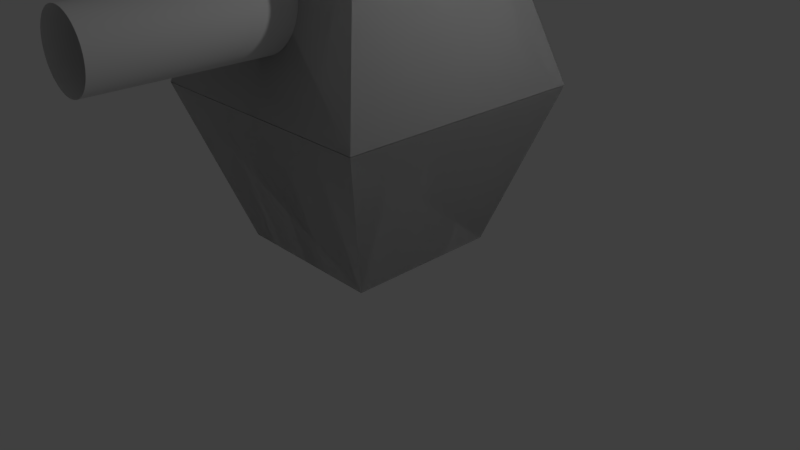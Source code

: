 # Source: TOWER.blend  (saved by Blender 2.78.0; exported with 4.5.12 LTS)
import bpy
from mathutils import Matrix  # noqa: F401  (used for matrix-valued properties, if any)

bpy.ops.wm.read_factory_settings(use_empty=True)
scene = bpy.context.scene
scene.name = 'Scene'

# ---- collections
col_collection_1 = bpy.data.collections.new('Collection 1'); scene.collection.children.link(col_collection_1)

# ---- materials (node trees are filled in below, after node groups)
mat_material = bpy.data.materials.new('Material')
mat_material.alpha_threshold = 0.0
mat_material.use_transparent_shadow = False
mat_material.roughness = 0.5
mat_material.line_color = (0.0, 0.0, 0.0, 1.0)

# ---- material node trees

# ---- world
world_world = bpy.data.worlds.new('World'); scene.world = world_world
world_world.color = (0.05088, 0.05088, 0.05088)
world_world.use_sun_shadow = False
world_world.sun_shadow_jitter_overblur = 0.0
world_world.cycles.sampling_method = 'MANUAL'

# ---- cameras
cam_camera = bpy.data.cameras.new('Camera')
cam_camera.clip_end = 100.0
cam_camera.lens = 35.0
cam_camera.sensor_width = 32.0
cam_camera.sensor_height = 18.0
cam_camera.ortho_scale = 7.314
cam_camera.dof.focus_distance = 0.0
cam_camera.dof.aperture_fstop = 128.0

# ---- lights
light_lamp = bpy.data.lights.new('Lamp', 'POINT')
light_lamp.transmission_factor = 0.0
light_lamp.cutoff_distance = 30.0
light_lamp.energy = 100.0
light_lamp.shadow_buffer_clip_start = 1.001
light_lamp.shadow_soft_size = 0.1
light_lamp.shadow_maximum_resolution = 0.006
light_lamp.use_absolute_resolution = True

# ---- meshes
me_circle = bpy.data.meshes.new('Circle')
me_circle.from_pydata([(0.0, 1.0, 0.0), (-0.1951, 0.9808, 0.0), (-0.3827, 0.9239, 0.0), (-0.5556, 0.8315, 0.0), (-0.7071, 0.7071, 0.0), (-0.8315, 0.5556, 0.0), (-0.9239, 0.3827, 0.0), (-0.9808, 0.1951, 0.0), (-1.0, 7.55e-08, 0.0), (-0.9808, -0.1951, 0.0), (-0.9239, -0.3827, 0.0), (-0.8315, -0.5556, 0.0), (-0.7071, -0.7071, 0.0), (-0.5556, -0.8315, 0.0), (-0.3827, -0.9239, 0.0), (-0.1951, -0.9808, 0.0), (3.258e-07, -1.0, 0.0), (0.1951, -0.9808, 0.0), (0.3827, -0.9239, 0.0), (0.5556, -0.8315, 0.0), (0.7071, -0.7071, 0.0), (0.8315, -0.5556, 0.0), (0.9239, -0.3827, 0.0), (0.9808, -0.1951, 0.0), (1.0, 9.656e-07, 0.0), (0.9808, 0.1951, 0.0), (0.9239, 0.3827, 0.0), (0.8315, 0.5556, 0.0), (0.7071, 0.7071, 0.0), (0.5556, 0.8315, 0.0), (0.3827, 0.9239, 0.0), (0.1951, 0.9808, 0.0), (0.0, 1.0, 6.172), (-0.1951, 0.9808, 6.172), (-0.3827, 0.9239, 6.172), (-0.5556, 0.8315, 6.172), (-0.7071, 0.7071, 6.172), (-0.8315, 0.5556, 6.172), (-0.9239, 0.3827, 6.172), (-0.9808, 0.1951, 6.172), (-1.0, 3.453e-07, 6.172), (-0.9808, -0.1951, 6.172), (-0.9239, -0.3827, 6.172), (-0.8315, -0.5556, 6.172), (-0.7071, -0.7071, 6.172), (-0.5556, -0.8315, 6.172), (-0.3827, -0.9239, 6.172), (-0.1951, -0.9808, 6.172), (3.258e-07, -1.0, 6.172), (0.1951, -0.9808, 6.172), (0.3827, -0.9239, 6.172), (0.5556, -0.8315, 6.172), (0.7071, -0.7071, 6.172), (0.8315, -0.5556, 6.172), (0.9239, -0.3827, 6.172), (0.9808, -0.1951, 6.172), (1.0, 1.235e-06, 6.172), (0.9808, 0.1951, 6.172), (0.9239, 0.3827, 6.172), (0.8315, 0.5556, 6.172), (0.7071, 0.7071, 6.172), (0.5556, 0.8315, 6.172), (0.3827, 0.9239, 6.172), (0.1951, 0.9808, 6.172)], [], [(21, 20, 52, 53), (8, 7, 39, 40), (22, 21, 53, 54), (9, 8, 40, 41), (23, 22, 54, 55), (10, 9, 41, 42), (24, 23, 55, 56), (11, 10, 42, 43), (25, 24, 56, 57), (12, 11, 43, 44), (26, 25, 57, 58), (13, 12, 44, 45), (27, 26, 58, 59), (14, 13, 45, 46), (1, 0, 32, 33), (28, 27, 59, 60), (15, 14, 46, 47), (2, 1, 33, 34), (29, 28, 60, 61), (16, 15, 47, 48), (3, 2, 34, 35), (30, 29, 61, 62), (17, 16, 48, 49), (4, 3, 35, 36), (31, 30, 62, 63), (18, 17, 49, 50), (5, 4, 36, 37), (0, 31, 63, 32), (19, 18, 50, 51), (6, 5, 37, 38), (20, 19, 51, 52), (7, 6, 38, 39)])
me_circle.use_remesh_preserve_volume = False
me_circle.use_remesh_preserve_attributes = False
me_circle.use_mirror_vertex_groups = False
me_circle.update()
me_cube_001 = bpy.data.meshes.new('Cube.001')
me_cube_001.from_pydata([(1.0, 1.0, 0.7347), (1.0, -1.0, 0.7347), (-1.0, -1.0, 0.7347), (-1.0, 1.0, 0.7347), (1.0, 1.0, 2.735), (1.0, -1.0, 2.735), (-1.0, -1.0, 2.735), (-1.0, 1.0, 2.735), (1.631, 1.631, 0.7347), (1.631, -1.631, 0.7347), (-1.631, -1.631, 0.7347), (-1.631, 1.631, 0.7347), (1.0, 1.0, 2.735), (1.0, -1.0, 2.735), (-1.0, -1.0, 2.735), (-1.0, 1.0, 2.735), (1.631, 1.631, 0.7347), (1.631, -1.631, 0.7347), (-1.631, -1.631, 0.7347), (-1.631, 1.631, 0.7347), (1.0, 1.0, 2.735), (1.0, -1.0, 2.735), (-1.0, -1.0, 2.735), (-1.0, 1.0, 2.735)], [], [(0, 1, 2, 3), (4, 7, 6, 5), (0, 4, 5, 1), (1, 5, 6, 2), (2, 6, 7, 3), (4, 0, 3, 7), (8, 9, 10, 11), (12, 15, 14, 13), (8, 12, 13, 9), (9, 13, 14, 10), (10, 14, 15, 11), (12, 8, 11, 15), (16, 17, 18, 19), (20, 23, 22, 21), (16, 20, 21, 17), (17, 21, 22, 18), (18, 22, 23, 19), (20, 16, 19, 23)])
me_cube_001.materials.append(mat_material)
me_cube_001.use_remesh_preserve_volume = False
me_cube_001.use_remesh_preserve_attributes = False
me_cube_001.use_mirror_vertex_groups = False
me_cube_001.update()
me_cube = bpy.data.meshes.new('Cube')
me_cube.from_pydata([(1.0, 1.0, 0.7347), (1.0, -1.0, 0.7347), (-1.0, -1.0, 0.7347), (-1.0, 1.0, 0.7347), (1.0, 1.0, 2.735), (1.0, -1.0, 2.735), (-1.0, -1.0, 2.735), (-1.0, 1.0, 2.735), (1.631, 1.631, 0.7347), (1.631, -1.631, 0.7347), (-1.631, -1.631, 0.7347), (-1.631, 1.631, 0.7347), (1.0, 1.0, 2.735), (1.0, -1.0, 2.735), (-1.0, -1.0, 2.735), (-1.0, 1.0, 2.735), (1.631, 1.631, 0.7347), (1.631, -1.631, 0.7347), (-1.631, -1.631, 0.7347), (-1.631, 1.631, 0.7347), (1.0, 1.0, 2.735), (1.0, -1.0, 2.735), (-1.0, -1.0, 2.735), (-1.0, 1.0, 2.735)], [], [(0, 1, 2, 3), (4, 7, 6, 5), (0, 4, 5, 1), (1, 5, 6, 2), (2, 6, 7, 3), (4, 0, 3, 7), (8, 9, 10, 11), (12, 15, 14, 13), (8, 12, 13, 9), (9, 13, 14, 10), (10, 14, 15, 11), (12, 8, 11, 15), (16, 17, 18, 19), (20, 23, 22, 21), (16, 20, 21, 17), (17, 21, 22, 18), (18, 22, 23, 19), (20, 16, 19, 23)])
me_cube.materials.append(mat_material)
me_cube.use_remesh_preserve_volume = False
me_cube.use_remesh_preserve_attributes = False
me_cube.use_mirror_vertex_groups = False
me_cube.update()

# ---- objects
ob_circle = bpy.data.objects.new('Circle', me_circle)
ob_cube_001 = bpy.data.objects.new('Cube.001', me_cube_001)
ob_cube = bpy.data.objects.new('Cube', me_cube)
ob_lamp = bpy.data.objects.new('Lamp', light_lamp)
ob_camera = bpy.data.objects.new('Camera', cam_camera)

# ---- transforms, parenting, visibility, modifiers, constraints
ob_circle.location = (0.04423, -0.9078, 3.305)
ob_circle.rotation_euler = (1.571, 0.0, 0.0)
ob_circle.scale = (0.4234, 0.4234, 0.4234)
ob_circle.lineart.crease_threshold = 0.0
_m = ob_circle.modifiers.new('Subsurf', 'SUBSURF')
_m.uv_smooth = 'PRESERVE_CORNERS'
_m.levels = 4
_m.render_levels = 5
ob_cube_001.location = (0.0, 0.0, 2.993)
ob_cube_001.rotation_euler = (0.0, 3.142, 0.0)
ob_cube_001.lock_rotations_4d = False
ob_cube_001.empty_display_type = 'ARROWS'
ob_cube_001.lineart.crease_threshold = 0.0
ob_cube.location = (0.0, 0.0, 1.532)
ob_cube.lock_rotations_4d = False
ob_cube.empty_display_type = 'ARROWS'
ob_cube.lineart.crease_threshold = 0.0
ob_lamp.location = (4.076, 1.005, 5.904)
ob_lamp.rotation_euler = (0.6503, 0.05522, 1.866)
ob_lamp.lock_rotations_4d = False
ob_lamp.empty_display_type = 'ARROWS'
ob_lamp.color = (0.0, 0.0, 0.0, 0.0)
ob_lamp.lineart.crease_threshold = 0.0
ob_camera.location = (7.481, -6.508, 5.344)
ob_camera.rotation_euler = (1.109, 0.0, 0.8149)
ob_camera.lock_rotations_4d = False
ob_camera.empty_display_type = 'ARROWS'
ob_camera.color = (0.0, 0.0, 0.0, 0.0)
ob_camera.display_type = 'WIRE'
ob_camera.lineart.crease_threshold = 0.0

# ---- collection membership
col_collection_1.objects.link(ob_circle)
col_collection_1.objects.link(ob_cube_001)
col_collection_1.objects.link(ob_cube)
col_collection_1.objects.link(ob_lamp)
col_collection_1.objects.link(ob_camera)

# ---- scene / render settings (as saved in the file)
scene.camera = ob_camera
scene.frame_start = 1; scene.frame_end = 250; scene.frame_set(1)
scene.render.engine = 'BLENDER_EEVEE_NEXT'
scene.render.resolution_percentage = 50
scene.render.dither_intensity = 0.0
scene.cycles.use_denoising = False
scene.cycles.samples = 128
scene.cycles.sampling_pattern = 'TABULATED_SOBOL'
scene.cycles.light_sampling_threshold = 0.0
scene.cycles.use_adaptive_sampling = False
scene.cycles.use_light_tree = False
scene.cycles.blur_glossy = 0.0
scene.cycles.sample_clamp_indirect = 0.0
scene.view_settings.view_transform = 'Standard'
bpy.context.view_layer.update()
